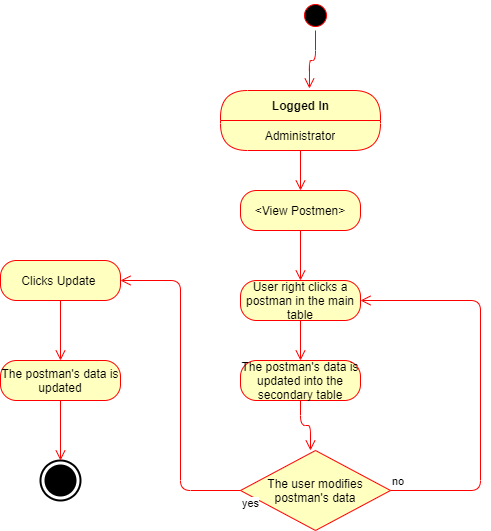

The diagram above was exported from draw.io. Its source (the exported page's mxGraphModel, read from the mxfile embedded in the PNG):
<mxGraphModel dx="782" dy="420" grid="1" gridSize="10" guides="1" tooltips="1" connect="1" arrows="1" fold="1" page="1" pageScale="1" pageWidth="850" pageHeight="1100" math="0" shadow="0">
  <root>
    <mxCell id="0" />
    <mxCell id="1" parent="0" />
    <mxCell id="pDPceO1NWC9OQhKsudhs-11" value="" style="html=1;shape=mxgraph.sysml.actFinal;strokeWidth=2;verticalLabelPosition=bottom;verticalAlignment=top;" parent="1" vertex="1">
      <mxGeometry x="300" y="550" width="40" height="40" as="geometry" />
    </mxCell>
    <mxCell id="pDPceO1NWC9OQhKsudhs-31" value="" style="ellipse;html=1;shape=startState;fillColor=#000000;strokeColor=#ff0000;" parent="1" vertex="1">
      <mxGeometry x="560" y="90" width="30" height="30" as="geometry" />
    </mxCell>
    <mxCell id="pDPceO1NWC9OQhKsudhs-32" value="" style="edgeStyle=orthogonalEdgeStyle;html=1;verticalAlign=bottom;endArrow=open;endSize=8;strokeColor=#ff0000;entryX=0.556;entryY=-0.033;entryDx=0;entryDy=0;entryPerimeter=0;" parent="1" source="pDPceO1NWC9OQhKsudhs-31" target="pDPceO1NWC9OQhKsudhs-33" edge="1">
      <mxGeometry relative="1" as="geometry">
        <mxPoint x="420" y="220" as="targetPoint" />
      </mxGeometry>
    </mxCell>
    <mxCell id="pDPceO1NWC9OQhKsudhs-48" value="User right clicks a postman in the main table" style="rounded=1;whiteSpace=wrap;html=1;arcSize=40;fontColor=#000000;fillColor=#ffffc0;strokeColor=#ff0000;" parent="1" vertex="1">
      <mxGeometry x="500" y="370" width="120" height="40" as="geometry" />
    </mxCell>
    <mxCell id="pDPceO1NWC9OQhKsudhs-49" value="" style="edgeStyle=orthogonalEdgeStyle;html=1;verticalAlign=bottom;endArrow=open;endSize=8;strokeColor=#ff0000;" parent="1" source="pDPceO1NWC9OQhKsudhs-48" edge="1">
      <mxGeometry relative="1" as="geometry">
        <mxPoint x="560" y="450" as="targetPoint" />
      </mxGeometry>
    </mxCell>
    <mxCell id="pDPceO1NWC9OQhKsudhs-33" value="Logged In" style="swimlane;html=1;fontStyle=1;align=center;verticalAlign=middle;childLayout=stackLayout;horizontal=1;startSize=30;horizontalStack=0;resizeParent=0;resizeLast=1;container=0;fontColor=#000000;collapsible=0;rounded=1;arcSize=30;strokeColor=#ff0000;fillColor=#ffffc0;swimlaneFillColor=#ffffc0;dropTarget=0;" parent="1" vertex="1">
      <mxGeometry x="480" y="180" width="160" height="60" as="geometry" />
    </mxCell>
    <mxCell id="pDPceO1NWC9OQhKsudhs-34" value="Administrator" style="text;html=1;strokeColor=none;fillColor=none;align=center;verticalAlign=middle;spacingLeft=4;spacingRight=4;whiteSpace=wrap;overflow=hidden;rotatable=0;fontColor=#000000;" parent="pDPceO1NWC9OQhKsudhs-33" vertex="1">
      <mxGeometry y="30" width="160" height="30" as="geometry" />
    </mxCell>
    <mxCell id="pDPceO1NWC9OQhKsudhs-77" value="" style="edgeStyle=orthogonalEdgeStyle;html=1;verticalAlign=bottom;endArrow=open;endSize=8;strokeColor=#ff0000;exitX=0.5;exitY=1;exitDx=0;exitDy=0;" parent="1" source="pDPceO1NWC9OQhKsudhs-78" edge="1">
      <mxGeometry relative="1" as="geometry">
        <mxPoint x="560" y="320" as="targetPoint" />
        <mxPoint x="550" y="520" as="sourcePoint" />
      </mxGeometry>
    </mxCell>
    <mxCell id="pDPceO1NWC9OQhKsudhs-79" value="" style="edgeStyle=orthogonalEdgeStyle;html=1;verticalAlign=bottom;endArrow=open;endSize=8;strokeColor=#ff0000;" parent="1" source="pDPceO1NWC9OQhKsudhs-78" edge="1">
      <mxGeometry relative="1" as="geometry">
        <mxPoint x="560" y="370" as="targetPoint" />
      </mxGeometry>
    </mxCell>
    <mxCell id="pDPceO1NWC9OQhKsudhs-78" value="&amp;lt;View Postmen&amp;gt;" style="rounded=1;whiteSpace=wrap;html=1;arcSize=40;fontColor=#000000;fillColor=#ffffc0;strokeColor=#ff0000;" parent="1" vertex="1">
      <mxGeometry x="500" y="280" width="120" height="40" as="geometry" />
    </mxCell>
    <mxCell id="pDPceO1NWC9OQhKsudhs-80" value="" style="edgeStyle=orthogonalEdgeStyle;html=1;verticalAlign=bottom;endArrow=open;endSize=8;strokeColor=#ff0000;exitX=0.5;exitY=1;exitDx=0;exitDy=0;" parent="1" source="pDPceO1NWC9OQhKsudhs-34" target="pDPceO1NWC9OQhKsudhs-78" edge="1">
      <mxGeometry relative="1" as="geometry">
        <mxPoint x="560" y="320" as="targetPoint" />
        <mxPoint x="560" y="240" as="sourcePoint" />
      </mxGeometry>
    </mxCell>
    <mxCell id="pDPceO1NWC9OQhKsudhs-81" value="The postman's data is updated into the secondary table" style="rounded=1;whiteSpace=wrap;html=1;arcSize=40;fontColor=#000000;fillColor=#ffffc0;strokeColor=#ff0000;" parent="1" vertex="1">
      <mxGeometry x="500" y="450" width="120" height="40" as="geometry" />
    </mxCell>
    <mxCell id="pDPceO1NWC9OQhKsudhs-82" value="" style="edgeStyle=orthogonalEdgeStyle;html=1;verticalAlign=bottom;endArrow=open;endSize=8;strokeColor=#ff0000;" parent="1" source="pDPceO1NWC9OQhKsudhs-81" edge="1">
      <mxGeometry relative="1" as="geometry">
        <mxPoint x="570" y="540" as="targetPoint" />
      </mxGeometry>
    </mxCell>
    <mxCell id="pDPceO1NWC9OQhKsudhs-83" value="The user modifies postman's data" style="rhombus;whiteSpace=wrap;html=1;fillColor=#ffffc0;strokeColor=#ff0000;" parent="1" vertex="1">
      <mxGeometry x="500" y="540" width="150" height="80" as="geometry" />
    </mxCell>
    <mxCell id="pDPceO1NWC9OQhKsudhs-84" value="no" style="edgeStyle=orthogonalEdgeStyle;html=1;align=left;verticalAlign=bottom;endArrow=open;endSize=8;strokeColor=#ff0000;entryX=1;entryY=0.5;entryDx=0;entryDy=0;" parent="1" source="pDPceO1NWC9OQhKsudhs-83" target="pDPceO1NWC9OQhKsudhs-48" edge="1">
      <mxGeometry x="-1" relative="1" as="geometry">
        <mxPoint x="680" y="560" as="targetPoint" />
        <Array as="points">
          <mxPoint x="740" y="580" />
          <mxPoint x="740" y="390" />
        </Array>
      </mxGeometry>
    </mxCell>
    <mxCell id="pDPceO1NWC9OQhKsudhs-85" value="yes" style="edgeStyle=orthogonalEdgeStyle;html=1;align=left;verticalAlign=top;endArrow=open;endSize=8;strokeColor=#ff0000;entryX=1;entryY=0.5;entryDx=0;entryDy=0;" parent="1" source="pDPceO1NWC9OQhKsudhs-83" target="pDPceO1NWC9OQhKsudhs-86" edge="1">
      <mxGeometry x="-1" relative="1" as="geometry">
        <mxPoint x="360" y="570" as="targetPoint" />
      </mxGeometry>
    </mxCell>
    <mxCell id="pDPceO1NWC9OQhKsudhs-86" value="Clicks Update&amp;nbsp;" style="rounded=1;whiteSpace=wrap;html=1;arcSize=40;fontColor=#000000;fillColor=#ffffc0;strokeColor=#ff0000;" parent="1" vertex="1">
      <mxGeometry x="260" y="350" width="120" height="40" as="geometry" />
    </mxCell>
    <mxCell id="pDPceO1NWC9OQhKsudhs-87" value="" style="edgeStyle=orthogonalEdgeStyle;html=1;verticalAlign=bottom;endArrow=open;endSize=8;strokeColor=#ff0000;" parent="1" source="pDPceO1NWC9OQhKsudhs-86" edge="1">
      <mxGeometry relative="1" as="geometry">
        <mxPoint x="320" y="450" as="targetPoint" />
      </mxGeometry>
    </mxCell>
    <mxCell id="pDPceO1NWC9OQhKsudhs-88" value="The postman's data is updated" style="rounded=1;whiteSpace=wrap;html=1;arcSize=40;fontColor=#000000;fillColor=#ffffc0;strokeColor=#ff0000;" parent="1" vertex="1">
      <mxGeometry x="260" y="450" width="120" height="40" as="geometry" />
    </mxCell>
    <mxCell id="pDPceO1NWC9OQhKsudhs-89" value="" style="edgeStyle=orthogonalEdgeStyle;html=1;verticalAlign=bottom;endArrow=open;endSize=8;strokeColor=#ff0000;" parent="1" source="pDPceO1NWC9OQhKsudhs-88" edge="1">
      <mxGeometry relative="1" as="geometry">
        <mxPoint x="320" y="550" as="targetPoint" />
      </mxGeometry>
    </mxCell>
  </root>
</mxGraphModel>